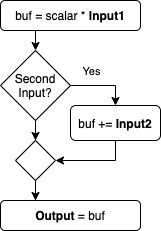

The diagram above was exported from draw.io. Its source (the exported page's mxGraphModel, read from the mxfile embedded in the PNG):
<mxGraphModel dx="1012" dy="412" grid="1" gridSize="10" guides="1" tooltips="1" connect="1" arrows="1" fold="1" page="1" pageScale="1" pageWidth="827" pageHeight="1169" math="0" shadow="0">
  <root>
    <mxCell id="0" />
    <mxCell id="1" parent="0" />
    <mxCell id="14" value="buf = scalar * &lt;b&gt;Input1&lt;/b&gt;" style="rounded=1;whiteSpace=wrap;html=1;" vertex="1" parent="1">
      <mxGeometry x="160" y="90" width="140" height="30" as="geometry" />
    </mxCell>
    <mxCell id="21" style="edgeStyle=orthogonalEdgeStyle;rounded=0;orthogonalLoop=1;jettySize=auto;html=1;entryX=0.5;entryY=0;entryDx=0;entryDy=0;" edge="1" parent="1" source="15" target="20">
      <mxGeometry relative="1" as="geometry" />
    </mxCell>
    <mxCell id="15" value="Second Input?" style="rhombus;whiteSpace=wrap;html=1;" vertex="1" parent="1">
      <mxGeometry x="160" y="140" width="70" height="70" as="geometry" />
    </mxCell>
    <mxCell id="16" value="" style="endArrow=classic;html=1;exitX=0.25;exitY=1;exitDx=0;exitDy=0;entryX=0.5;entryY=0;entryDx=0;entryDy=0;" edge="1" parent="1" source="14" target="15">
      <mxGeometry width="50" height="50" relative="1" as="geometry">
        <mxPoint x="390" y="240" as="sourcePoint" />
        <mxPoint x="440" y="190" as="targetPoint" />
      </mxGeometry>
    </mxCell>
    <mxCell id="27" style="edgeStyle=orthogonalEdgeStyle;rounded=0;orthogonalLoop=1;jettySize=auto;html=1;entryX=1;entryY=0.5;entryDx=0;entryDy=0;" edge="1" parent="1" source="17" target="20">
      <mxGeometry relative="1" as="geometry">
        <mxPoint x="220" y="250" as="targetPoint" />
        <Array as="points">
          <mxPoint x="275" y="250" />
        </Array>
      </mxGeometry>
    </mxCell>
    <mxCell id="17" value="buf += &lt;b&gt;Input2&lt;/b&gt;" style="rounded=1;whiteSpace=wrap;html=1;" vertex="1" parent="1">
      <mxGeometry x="230" y="195" width="90" height="35" as="geometry" />
    </mxCell>
    <mxCell id="18" value="" style="endArrow=classic;html=1;exitX=1;exitY=0.5;exitDx=0;exitDy=0;entryX=0.5;entryY=0;entryDx=0;entryDy=0;rounded=0;" edge="1" parent="1" source="15" target="17">
      <mxGeometry width="50" height="50" relative="1" as="geometry">
        <mxPoint x="400" y="240" as="sourcePoint" />
        <mxPoint x="450" y="190" as="targetPoint" />
        <Array as="points">
          <mxPoint x="275" y="175" />
        </Array>
      </mxGeometry>
    </mxCell>
    <mxCell id="19" value="Yes" style="edgeLabel;html=1;align=center;verticalAlign=middle;resizable=0;points=[];" vertex="1" connectable="0" parent="18">
      <mxGeometry x="-0.4" relative="1" as="geometry">
        <mxPoint y="-15" as="offset" />
      </mxGeometry>
    </mxCell>
    <mxCell id="26" style="edgeStyle=orthogonalEdgeStyle;rounded=0;orthogonalLoop=1;jettySize=auto;html=1;entryX=0.25;entryY=0;entryDx=0;entryDy=0;" edge="1" parent="1" source="20" target="23">
      <mxGeometry relative="1" as="geometry" />
    </mxCell>
    <mxCell id="20" value="" style="rhombus;whiteSpace=wrap;html=1;" vertex="1" parent="1">
      <mxGeometry x="175" y="230" width="40" height="40" as="geometry" />
    </mxCell>
    <mxCell id="23" value="&lt;b&gt;Output&lt;/b&gt; = buf" style="rounded=1;whiteSpace=wrap;html=1;" vertex="1" parent="1">
      <mxGeometry x="160" y="290" width="140" height="30" as="geometry" />
    </mxCell>
  </root>
</mxGraphModel>